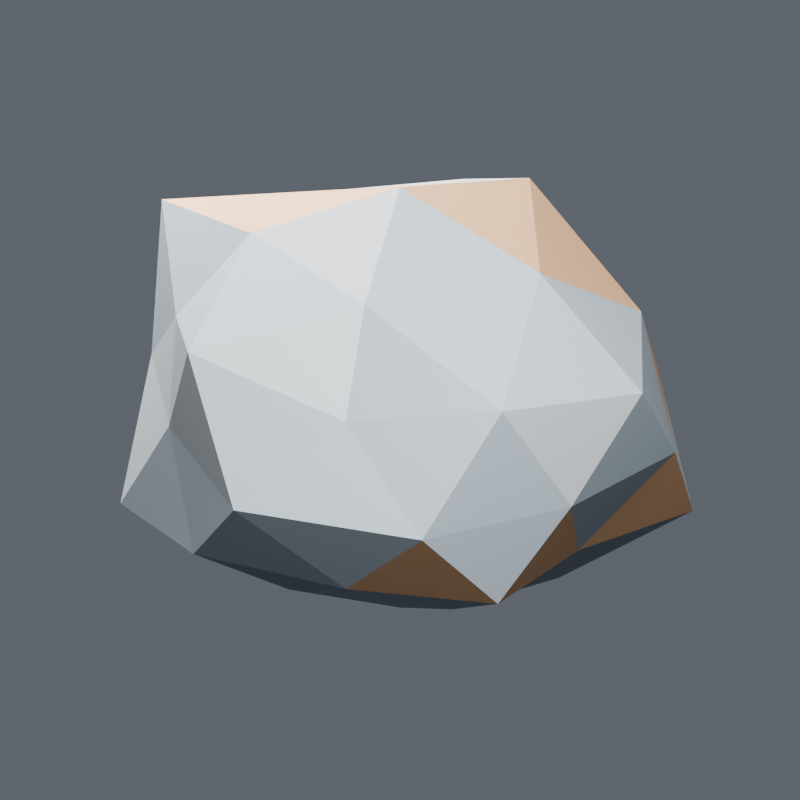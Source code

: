 # Source: BulkIronOre.blend  (saved by Blender 5.2.45; exported with 4.5.12 LTS)
import bpy
from mathutils import Matrix  # noqa: F401  (used for matrix-valued properties, if any)

bpy.ops.wm.read_factory_settings(use_empty=True)
scene = bpy.context.scene
scene.name = 'Scene'

# ---- materials (node trees are filled in below, after node groups)
mat_orestone = bpy.data.materials.new('OreStone')
mat_orestone.diffuse_color = (0.19, 0.225, 0.255, 1.0)
mat_orevein = bpy.data.materials.new('OreVein')
mat_orevein.diffuse_color = (0.36, 0.21, 0.105, 1.0)
mat_orehighlight = bpy.data.materials.new('OreHighlight')
mat_orehighlight.diffuse_color = (0.29, 0.315, 0.33, 1.0)

# ---- material node trees
mat_orestone.use_nodes = True; mat_orestone.node_tree.nodes.clear()
_N = mat_orestone.node_tree.nodes; _L = mat_orestone.node_tree.links
n0 = _N.new('ShaderNodeBsdfPrincipled'); n0.name = 'Principled BSDF'; n0.location = (-200, 100)
n0.inputs[0].default_value = (0.19, 0.225, 0.255, 1.0)
n0.inputs[1].default_value = 0.12
n0.inputs[2].default_value = 0.8
n0.inputs[10].default_value = 0.005
n1 = _N.new('ShaderNodeOutputMaterial'); n1.name = 'Material Output'; n1.location = (200, 100)
_L.new(n0.outputs[0], n1.inputs[0])
n1.is_active_output = True
mat_orevein.use_nodes = True; mat_orevein.node_tree.nodes.clear()
_N = mat_orevein.node_tree.nodes; _L = mat_orevein.node_tree.links
n0 = _N.new('ShaderNodeBsdfPrincipled'); n0.name = 'Principled BSDF'; n0.location = (-200, 100)
n0.inputs[0].default_value = (0.36, 0.21, 0.105, 1.0)
n0.inputs[1].default_value = 0.42
n0.inputs[2].default_value = 0.8
n0.inputs[10].default_value = 0.005
n1 = _N.new('ShaderNodeOutputMaterial'); n1.name = 'Material Output'; n1.location = (200, 100)
_L.new(n0.outputs[0], n1.inputs[0])
n1.is_active_output = True
mat_orehighlight.use_nodes = True; mat_orehighlight.node_tree.nodes.clear()
_N = mat_orehighlight.node_tree.nodes; _L = mat_orehighlight.node_tree.links
n0 = _N.new('ShaderNodeBsdfPrincipled'); n0.name = 'Principled BSDF'; n0.location = (-200, 100)
n0.inputs[0].default_value = (0.29, 0.315, 0.33, 1.0)
n0.inputs[1].default_value = 0.25
n0.inputs[2].default_value = 0.8
n0.inputs[10].default_value = 0.005
n1 = _N.new('ShaderNodeOutputMaterial'); n1.name = 'Material Output'; n1.location = (200, 100)
_L.new(n0.outputs[0], n1.inputs[0])
n1.is_active_output = True

# ---- world
world_studio = bpy.data.worlds.new('Studio'); scene.world = world_studio
world_studio.use_nodes = True; world_studio.node_tree.nodes.clear()
_N = world_studio.node_tree.nodes; _L = world_studio.node_tree.links
n0 = _N.new('ShaderNodeBackground'); n0.name = 'Background'; n0.location = (-200, 100)
n0.inputs[0].default_value = (0.2, 0.22, 0.26, 1.0)
n0.inputs[1].default_value = 0.6
n1 = _N.new('ShaderNodeOutputWorld'); n1.name = 'World Output'; n1.location = (200, 100)
_L.new(n0.outputs[0], n1.inputs[0])
n1.is_active_output = True

# ---- cameras
cam_camera = bpy.data.cameras.new('Camera')
cam_camera.type = 'ORTHO'
cam_camera.ortho_scale = 0.34

# ---- lights
light_area = bpy.data.lights.new('Area', 'AREA')
light_area.energy = 30.0
light_area.shape = 'DISK'
light_area.size = 0.5
light_area.size_y = 1.0
light_area_001 = bpy.data.lights.new('Area.001', 'AREA')
light_area_001.energy = 12.0
light_area_001.shape = 'DISK'
light_area_001.size = 0.3
light_area_001.size_y = 1.0

# ---- meshes
me_icosphere = bpy.data.meshes.new('Icosphere')
me_icosphere.from_pydata([(0.0, 0.0, -0.1009), (0.09425, -0.05752, -0.04194), (-0.0375, -0.09696, -0.04369), (-0.1123, 0.0, -0.04042), (-0.03504, 0.09059, -0.04082), (0.1067, 0.06514, -0.0475), (0.03153, -0.08152, 0.03674), (-0.08162, -0.04981, 0.03632), (-0.09522, 0.05811, 0.04237), (0.03319, 0.0858, 0.03866), (0.1282, 0.0, 0.04617), (0.0, 0.0, 0.1038), (-0.02004, -0.0518, -0.07554), (0.04972, -0.03034, -0.0716), (0.0313, -0.08092, -0.04508), (0.09403, 0.0, -0.04184), (0.05773, 0.03523, -0.08313), (-0.06507, 0.0, -0.0758), (-0.1018, -0.06213, -0.05599), (-0.01851, 0.04785, -0.06978), (-0.09765, 0.05959, -0.05371), (0.03498, 0.09044, -0.05037), (0.1136, -0.03101, 0.0), (0.1211, 0.03306, 0.0), (0.0, -0.119, 0.0), (0.07995, -0.09243, 0.0), (-0.1092, -0.0298, 0.0), (-0.06581, -0.07609, 0.0), (-0.08351, 0.09655, 0.0), (-0.1232, 0.03361, 0.0), (0.07369, 0.08519, 0.0), (0.0, 0.1238, 0.0), (0.09842, -0.06007, 0.05414), (-0.03855, -0.09965, 0.05551), (-0.1259, 0.0, 0.05602), (-0.03673, 0.09495, 0.05289), (0.08786, 0.05362, 0.04833), (0.02047, -0.05293, 0.07719), (0.07419, 0.0, 0.08643), (-0.05442, -0.03321, 0.07837), (-0.05025, 0.03067, 0.07236), (0.02354, 0.06085, 0.08874)], [], [(0, 13, 12), (1, 13, 15), (0, 12, 17), (0, 17, 19), (0, 19, 16), (1, 15, 22), (2, 14, 24), (3, 18, 26), (4, 20, 28), (5, 21, 30), (1, 22, 25), (2, 24, 27), (3, 26, 29), (4, 28, 31), (5, 30, 23), (6, 32, 37), (7, 33, 39), (8, 34, 40), (9, 35, 41), (10, 36, 38), (38, 41, 11), (38, 36, 41), (36, 9, 41), (41, 40, 11), (41, 35, 40), (35, 8, 40), (40, 39, 11), (40, 34, 39), (34, 7, 39), (39, 37, 11), (39, 33, 37), (33, 6, 37), (37, 38, 11), (37, 32, 38), (32, 10, 38), (23, 36, 10), (23, 30, 36), (30, 9, 36), (31, 35, 9), (31, 28, 35), (28, 8, 35), (29, 34, 8), (29, 26, 34), (26, 7, 34), (27, 33, 7), (27, 24, 33), (24, 6, 33), (25, 32, 6), (25, 22, 32), (22, 10, 32), (30, 31, 9), (30, 21, 31), (21, 4, 31), (28, 29, 8), (28, 20, 29), (20, 3, 29), (26, 27, 7), (26, 18, 27), (18, 2, 27), (24, 25, 6), (24, 14, 25), (14, 1, 25), (22, 23, 10), (22, 15, 23), (15, 5, 23), (16, 21, 5), (16, 19, 21), (19, 4, 21), (19, 20, 4), (19, 17, 20), (17, 3, 20), (17, 18, 3), (17, 12, 18), (12, 2, 18), (15, 16, 5), (15, 13, 16), (13, 0, 16), (12, 14, 2), (12, 13, 14), (13, 1, 14)])
me_icosphere.polygons.foreach_set('material_index', [0, 0, 0, 1, 0, 1, 0, 1, 0, 0, 0, 0, 1, 1, 2, 0, 0, 0, 0, 0, 1, 1, 0, 1, 2, 0, 1, 1, 0, 2, 0, 2, 0, 0, 0, 0, 1, 0, 0, 1, 0, 0, 2, 0, 0, 2, 0, 0, 0, 2, 1, 0, 0, 0, 0, 0, 2, 2, 0, 0, 0, 1, 0, 0, 1, 1, 1, 1, 2, 1, 0, 2, 2, 0, 0, 0, 0, 0, 0, 0])
_uv = me_icosphere.uv_layers.new(name='UVMap')
_uv.uv.foreach_set('vector', [0.1818, 0.0, 0.2273, 0.07873, 0.1364, 0.07873, 0.2727, 0.1575, 0.3182, 0.07873, 0.3636, 0.1575, 0.9091, 0.0, 0.9545, 0.07873, 0.8636, 0.07873, 0.7273, 0.0, 0.7727, 0.07873, 0.6818, 0.07873, 0.5455, 0.0, 0.5909, 0.07873, 0.5, 0.07873, 0.2727, 0.1575, 0.3636, 0.1575, 0.3182, 0.2362, 0.09091, 0.1575, 0.1818, 0.1575, 0.1364, 0.2362, 0.8182, 0.1575, 0.9091, 0.1575, 0.8636, 0.2362, 0.6364, 0.1575, 0.7273, 0.1575, 0.6818, 0.2362, 0.4545, 0.1575, 0.5455, 0.1575, 0.5, 0.2362, 0.2727, 0.1575, 0.3182, 0.2362, 0.2273, 0.2362, 0.09091, 0.1575, 0.1364, 0.2362, 0.04546, 0.2362, 0.8182, 0.1575, 0.8636, 0.2362, 0.7727, 0.2362, 0.6364, 0.1575, 0.6818, 0.2362, 0.5909, 0.2362, 0.4545, 0.1575, 0.5, 0.2362, 0.4091, 0.2362, 0.1818, 0.3149, 0.2727, 0.3149, 0.2273, 0.3937, 0.0, 0.3149, 0.09091, 0.3149, 0.04546, 0.3937, 0.7273, 0.3149, 0.8182, 0.3149, 0.7727, 0.3937, 0.5455, 0.3149, 0.6364, 0.3149, 0.5909, 0.3937, 0.3636, 0.3149, 0.4545, 0.3149, 0.4091, 0.3937, 0.4091, 0.3937, 0.5, 0.3937, 0.4545, 0.4724, 0.4091, 0.3937, 0.4545, 0.3149, 0.5, 0.3937, 0.4545, 0.3149, 0.5455, 0.3149, 0.5, 0.3937, 0.5909, 0.3937, 0.6818, 0.3937, 0.6364, 0.4724, 0.5909, 0.3937, 0.6364, 0.3149, 0.6818, 0.3937, 0.6364, 0.3149, 0.7273, 0.3149, 0.6818, 0.3937, 0.7727, 0.3937, 0.8636, 0.3937, 0.8182, 0.4724, 0.7727, 0.3937, 0.8182, 0.3149, 0.8636, 0.3937, 0.8182, 0.3149, 0.9091, 0.3149, 0.8636, 0.3937, 0.04546, 0.3937, 0.1364, 0.3937, 0.09091, 0.4724, 0.04546, 0.3937, 0.09091, 0.3149, 0.1364, 0.3937, 0.09091, 0.3149, 0.1818, 0.3149, 0.1364, 0.3937, 0.2273, 0.3937, 0.3182, 0.3937, 0.2727, 0.4724, 0.2273, 0.3937, 0.2727, 0.3149, 0.3182, 0.3937, 0.2727, 0.3149, 0.3636, 0.3149, 0.3182, 0.3937, 0.4091, 0.2362, 0.4545, 0.3149, 0.3636, 0.3149, 0.4091, 0.2362, 0.5, 0.2362, 0.4545, 0.3149, 0.5, 0.2362, 0.5455, 0.3149, 0.4545, 0.3149, 0.5909, 0.2362, 0.6364, 0.3149, 0.5455, 0.3149, 0.5909, 0.2362, 0.6818, 0.2362, 0.6364, 0.3149, 0.6818, 0.2362, 0.7273, 0.3149, 0.6364, 0.3149, 0.7727, 0.2362, 0.8182, 0.3149, 0.7273, 0.3149, 0.7727, 0.2362, 0.8636, 0.2362, 0.8182, 0.3149, 0.8636, 0.2362, 0.9091, 0.3149, 0.8182, 0.3149, 0.04546, 0.2362, 0.09091, 0.3149, 0.0, 0.3149, 0.04546, 0.2362, 0.1364, 0.2362, 0.09091, 0.3149, 0.1364, 0.2362, 0.1818, 0.3149, 0.09091, 0.3149, 0.2273, 0.2362, 0.2727, 0.3149, 0.1818, 0.3149, 0.2273, 0.2362, 0.3182, 0.2362, 0.2727, 0.3149, 0.3182, 0.2362, 0.3636, 0.3149, 0.2727, 0.3149, 0.5, 0.2362, 0.5909, 0.2362, 0.5455, 0.3149, 0.5, 0.2362, 0.5455, 0.1575, 0.5909, 0.2362, 0.5455, 0.1575, 0.6364, 0.1575, 0.5909, 0.2362, 0.6818, 0.2362, 0.7727, 0.2362, 0.7273, 0.3149, 0.6818, 0.2362, 0.7273, 0.1575, 0.7727, 0.2362, 0.7273, 0.1575, 0.8182, 0.1575, 0.7727, 0.2362, 0.8636, 0.2362, 0.9545, 0.2362, 0.9091, 0.3149, 0.8636, 0.2362, 0.9091, 0.1575, 0.9545, 0.2362, 0.9091, 0.1575, 1.0, 0.1575, 0.9545, 0.2362, 0.1364, 0.2362, 0.2273, 0.2362, 0.1818, 0.3149, 0.1364, 0.2362, 0.1818, 0.1575, 0.2273, 0.2362, 0.1818, 0.1575, 0.2727, 0.1575, 0.2273, 0.2362, 0.3182, 0.2362, 0.4091, 0.2362, 0.3636, 0.3149, 0.3182, 0.2362, 0.3636, 0.1575, 0.4091, 0.2362, 0.3636, 0.1575, 0.4545, 0.1575, 0.4091, 0.2362, 0.5, 0.07873, 0.5455, 0.1575, 0.4545, 0.1575, 0.5, 0.07873, 0.5909, 0.07873, 0.5455, 0.1575, 0.5909, 0.07873, 0.6364, 0.1575, 0.5455, 0.1575, 0.6818, 0.07873, 0.7273, 0.1575, 0.6364, 0.1575, 0.6818, 0.07873, 0.7727, 0.07873, 0.7273, 0.1575, 0.7727, 0.07873, 0.8182, 0.1575, 0.7273, 0.1575, 0.8636, 0.07873, 0.9091, 0.1575, 0.8182, 0.1575, 0.8636, 0.07873, 0.9545, 0.07873, 0.9091, 0.1575, 0.9545, 0.07873, 1.0, 0.1575, 0.9091, 0.1575, 0.3636, 0.1575, 0.4091, 0.07873, 0.4545, 0.1575, 0.3636, 0.1575, 0.3182, 0.07873, 0.4091, 0.07873, 0.3182, 0.07873, 0.3636, 0.0, 0.4091, 0.07873, 0.1364, 0.07873, 0.1818, 0.1575, 0.09091, 0.1575, 0.1364, 0.07873, 0.2273, 0.07873, 0.1818, 0.1575, 0.2273, 0.07873, 0.2727, 0.1575, 0.1818, 0.1575])
me_icosphere.materials.append(mat_orestone)
me_icosphere.materials.append(mat_orevein)
me_icosphere.materials.append(mat_orehighlight)
me_icosphere.update()

# ---- objects
ob_sm_bulkironore = bpy.data.objects.new('SM_BulkIronOre', me_icosphere)
ob_area = bpy.data.objects.new('Area', light_area)
ob_area_001 = bpy.data.objects.new('Area.001', light_area_001)
ob_camera = bpy.data.objects.new('Camera', cam_camera)

# ---- transforms, parenting, visibility, modifiers, constraints
ob_sm_bulkironore.location = (0.0, 0.0, 0.0)
ob_area.location = (0.3, -0.35, 0.6)
ob_area.rotation_euler = (0.6551, -4.742e-08, 0.7086)
ob_area_001.location = (-0.3, 0.15, 0.25)
ob_area_001.rotation_euler = (0.9303, -7.088e-09, -2.034)
ob_camera.location = (0.34, -0.46, 0.32)
ob_camera.rotation_euler = (1.061, -3.647e-08, 0.6365)

# ---- collection membership
scene.collection.objects.link(ob_sm_bulkironore)
scene.collection.objects.link(ob_area)
scene.collection.objects.link(ob_area_001)
scene.collection.objects.link(ob_camera)

# ---- scene / render settings (as saved in the file)
scene.camera = ob_camera
scene.frame_start = 1; scene.frame_end = 250; scene.frame_set(1)
scene.render.engine = 'CYCLES'
scene.render.resolution_x = 256
scene.render.resolution_y = 256
scene.render.film_transparent = True
scene.render.bake_bias = 0.0
scene.render.bake_samples = 0
scene.render.compositor_device = 'GPU'
scene.cycles.samples = 32
scene.eevee.use_volume_custom_range = False
scene.eevee.fast_gi_thickness_near = 0.1
scene.eevee.fast_gi_thickness_far = 0.0
scene.eevee.ray_tracing_options.screen_trace_thickness = 0.1
bpy.context.view_layer.update()
